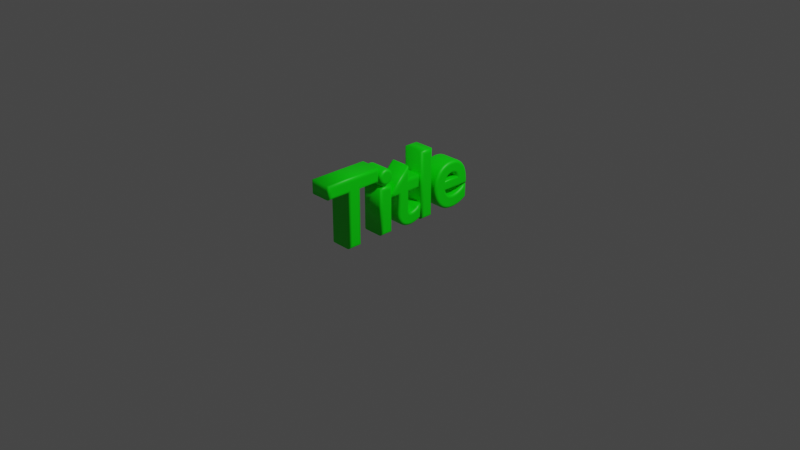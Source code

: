 # Source: Title.blend  (saved by Blender 2.80.75; exported with 4.5.12 LTS)
import bpy
from mathutils import Matrix  # noqa: F401  (used for matrix-valued properties, if any)

bpy.ops.wm.read_factory_settings(use_empty=True)
scene = bpy.context.scene
scene.name = 'Scene'

# ---- collections
col_collection = bpy.data.collections.new('Collection'); scene.collection.children.link(col_collection)

# ---- materials (node trees are filled in below, after node groups)
mat_material_001 = bpy.data.materials.new('Material.001')
mat_material_001.use_transparent_shadow = False

# ---- material node trees
mat_material_001.use_nodes = True; mat_material_001.node_tree.nodes.clear()
_N = mat_material_001.node_tree.nodes; _L = mat_material_001.node_tree.links
n0 = _N.new('ShaderNodeOutputMaterial'); n0.name = 'Material Output'; n0.location = (300, 300)
n1 = _N.new('ShaderNodeBsdfPrincipled'); n1.name = 'Principled BSDF'; n1.location = (10, 300)
n1.distribution = 'GGX'
n1.subsurface_method = 'BURLEY'
n1.inputs[3].default_value = 1.45
n1.inputs[27].default_value = (0.0, 0.0, 0.0, 1.0)
n1.inputs[28].default_value = 1.0
n2 = _N.new('ShaderNodeBrightContrast'); n2.name = 'Bright/Contrast'; n2.location = (-180, 280)
n2.inputs[0].default_value = (0.0, 1.0, 0.0009839, 1.0)
_L.new(n1.outputs[0], n0.inputs[0])
_L.new(n2.outputs[0], n1.inputs[0])
n0.is_active_output = True

# ---- world
world_world = bpy.data.worlds.new('World'); scene.world = world_world
world_world.use_nodes = True; world_world.node_tree.nodes.clear()
_N = world_world.node_tree.nodes; _L = world_world.node_tree.links
n0 = _N.new('ShaderNodeOutputWorld'); n0.name = 'World Output'; n0.location = (300, 300)
n1 = _N.new('ShaderNodeBackground'); n1.name = 'Background'; n1.location = (10, 300)
n1.inputs[0].default_value = (0.05088, 0.05088, 0.05088, 1.0)
_L.new(n1.outputs[0], n0.inputs[0])
n0.is_active_output = True
world_world.color = (0.05088, 0.05088, 0.05088)
world_world.use_sun_shadow = False
world_world.sun_shadow_jitter_overblur = 0.0

# ---- cameras
cam_camera = bpy.data.cameras.new('Camera')
cam_camera.clip_end = 100.0
cam_camera.ortho_scale = 7.314

# ---- lights
light_light = bpy.data.lights.new('Light', 'POINT')
light_light.transmission_factor = 0.0
light_light.energy = 1000.0
light_light.shadow_soft_size = 0.1
light_light.shadow_maximum_resolution = 0.006
light_light.use_absolute_resolution = True

# ---- curves / text
txt_text = bpy.data.curves.new('Text', 'FONT')
txt_text.dimensions = '2D'
txt_text.body = 'Title'
txt_text.materials.append(mat_material_001)
txt_text.use_path_clamp = True
txt_text.extrude = 0.1
txt_text.bevel_depth = 0.03

# ---- objects
ob_light = bpy.data.objects.new('Light', light_light)
ob_camera = bpy.data.objects.new('Camera', cam_camera)
ob_text = bpy.data.objects.new('Text', txt_text)

# ---- transforms, parenting, visibility, modifiers, constraints
ob_light.location = (4.076, 1.005, 5.904)
ob_light.rotation_euler = (0.6503, 0.05522, 1.866)
ob_light.lock_rotations_4d = False
ob_light.empty_display_type = 'ARROWS'
ob_light.color = (0.0, 0.0, 0.0, 0.0)
ob_light.lineart.crease_threshold = 0.0
ob_camera.location = (7.359, -6.926, 4.958)
ob_camera.rotation_euler = (1.109, 0.0, 0.8149)
ob_camera.lock_rotations_4d = False
ob_camera.empty_display_type = 'ARROWS'
ob_camera.color = (0.0, 0.0, 0.0, 0.0)
ob_camera.display_type = 'WIRE'
ob_camera.lineart.crease_threshold = 0.0
ob_text.location = (0.0, -1.0, 0.0)
ob_text.rotation_euler = (1.571, 0.0, 1.571)
ob_text.lineart.crease_threshold = 0.0

# ---- collection membership
col_collection.objects.link(ob_light)
col_collection.objects.link(ob_camera)
col_collection.objects.link(ob_text)

# ---- scene / render settings (as saved in the file)
scene.camera = ob_camera
scene.frame_start = 1; scene.frame_end = 250; scene.frame_set(1)
scene.render.engine = 'BLENDER_EEVEE_NEXT'
scene.cycles.use_denoising = False
scene.cycles.samples = 128
scene.cycles.sampling_pattern = 'TABULATED_SOBOL'
scene.cycles.use_adaptive_sampling = False
scene.cycles.use_light_tree = False
scene.view_settings.view_transform = 'Filmic'
bpy.context.view_layer.update()
